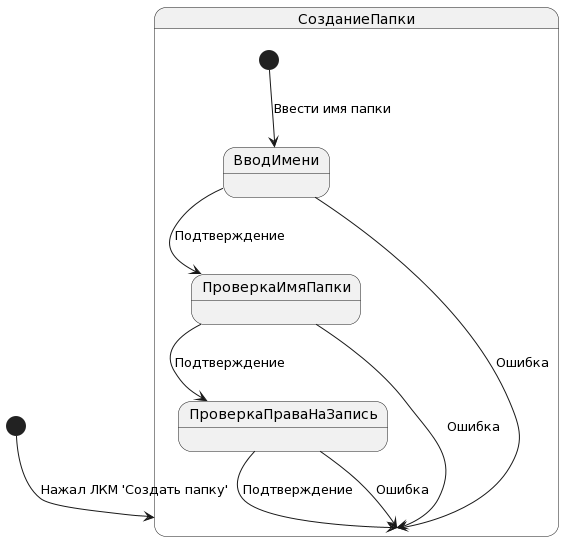

The diagram above was rendered by PlantUML. Its source (embedded in the PNG):
@startuml
[*] --> СозданиеПапки : Нажал ЛКМ 'Создать папку'

state СозданиеПапки {
  [*] --> ВводИмени : Ввести имя папки
  ВводИмени --> ПроверкаИмяПапки : Подтверждение
  ВводИмени --> СозданиеПапки : Ошибка
  ПроверкаИмяПапки --> ПроверкаПраваНаЗапись : Подтверждение
  ПроверкаИмяПапки --> СозданиеПапки : Ошибка
  ПроверкаПраваНаЗапись --> СозданиеПапки : Подтверждение
  ПроверкаПраваНаЗапись --> СозданиеПапки : Ошибка
}
@enduml